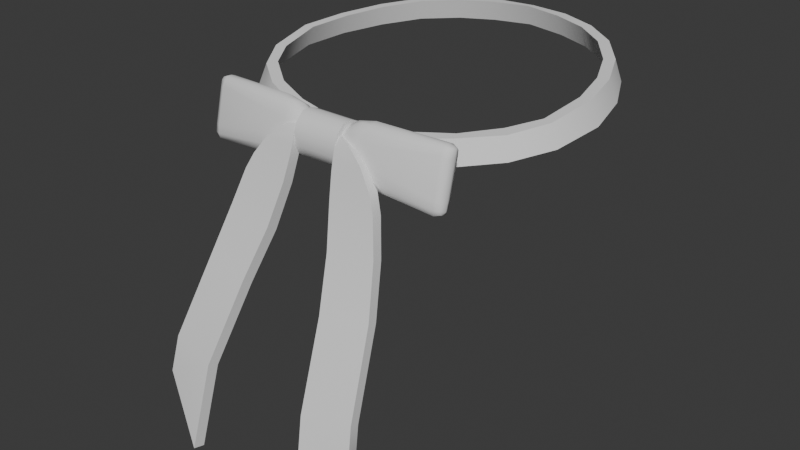 # Source: Attire_Accessory_Neckwear_WesternTie.blend  (saved by Blender 4.3.34; exported with 4.5.12 LTS)
import bpy
from mathutils import Matrix  # noqa: F401  (used for matrix-valued properties, if any)

bpy.ops.wm.read_factory_settings(use_empty=True)
scene = bpy.context.scene
scene.name = 'Scene'

# ---- world
world_world = bpy.data.worlds.new('World'); scene.world = world_world
world_world.use_nodes = True; world_world.node_tree.nodes.clear()
_N = world_world.node_tree.nodes; _L = world_world.node_tree.links
n0 = _N.new('ShaderNodeOutputWorld'); n0.name = 'World Output'; n0.location = (300, 300)
n1 = _N.new('ShaderNodeBackground'); n1.name = 'Background'; n1.location = (10, 300)
n1.inputs[0].default_value = (0.05088, 0.05088, 0.05088, 1.0)
_L.new(n1.outputs[0], n0.inputs[0])
n0.is_active_output = True
world_world.color = (0.05088, 0.05088, 0.05088)
world_world.use_sun_shadow = False
world_world.sun_shadow_jitter_overblur = 0.0

# ---- meshes
me_attire_accessory_neckwear_westerntie = bpy.data.meshes.new('Attire_Accessory_Neckwear_WesternTie')
me_attire_accessory_neckwear_westerntie.from_pydata([(0.0, 0.08721, 1.52), (0.0, -0.06548, 1.498), (0.01189, -0.06483, 1.498), (0.03349, -0.06013, 1.499), (0.05552, -0.05126, 1.501), (0.07291, -0.03907, 1.504), (0.08399, -0.02142, 1.507), (0.08726, 0.004202, 1.511), (0.08256, 0.02721, 1.513), (0.07249, 0.04789, 1.515), (0.05856, 0.06533, 1.517), (0.04078, 0.07825, 1.518), (0.02152, 0.08464, 1.519), (0.0, 0.08388, 1.531), (0.0, -0.06238, 1.51), (0.01189, -0.06174, 1.51), (0.03208, -0.05726, 1.511), (0.05316, -0.04875, 1.513), (0.06977, -0.03625, 1.516), (0.07962, -0.02027, 1.518), (0.08293, 0.003571, 1.522), (0.0783, 0.02584, 1.524), (0.06948, 0.04602, 1.526), (0.05618, 0.06279, 1.528), (0.03916, 0.07525, 1.529), (0.02064, 0.08141, 1.53), (0.01249, -0.0695, 1.499), (0.01249, -0.06655, 1.499), (0.03513, -0.0659, 1.499), (0.05827, -0.05658, 1.501), (0.07718, -0.0432, 1.504), (0.08943, -0.02374, 1.507), (0.09321, 0.004068, 1.51), (0.08829, 0.02879, 1.513), (0.07757, 0.051, 1.515), (0.06263, 0.06966, 1.517), (0.04352, 0.0835, 1.518), (0.02299, 0.09035, 1.519), (0.0, 0.09309, 1.519), (0.01249, -0.06731, 1.509), (0.01249, -0.06457, 1.509), (0.03359, -0.06303, 1.51), (0.0558, -0.05405, 1.513), (0.07399, -0.04029, 1.515), (0.08498, -0.02244, 1.518), (0.08875, 0.003581, 1.522), (0.08386, 0.02753, 1.524), (0.07437, 0.04923, 1.526), (0.06003, 0.0672, 1.528), (0.0417, 0.08053, 1.529), (0.02194, 0.08713, 1.53), (0.0, 0.08976, 1.53), (0.01249, -0.07618, 1.497), (0.02201, -0.07159, 1.518), (0.02202, -0.07695, 1.49), (0.02674, -0.07718, 1.489), (0.01249, -0.07819, 1.511), (0.01698, -0.0718, 1.517), (0.01698, -0.07542, 1.516), (0.01699, -0.07851, 1.513), (0.01699, -0.07662, 1.492), (0.01702, -0.07925, 1.494), (0.01698, -0.08075, 1.497), (0.02278, -0.08055, 1.507), (0.02201, -0.07507, 1.518), (0.02202, -0.0779, 1.514), (0.02201, -0.07985, 1.492), (0.02674, -0.08, 1.491), (0.02674, -0.08117, 1.495), (0.02674, -0.07145, 1.519), (0.02723, -0.07909, 1.511), (0.02674, -0.07486, 1.518), (0.02674, -0.07749, 1.515), (0.06606, -0.07396, 1.519), (0.06606, -0.07559, 1.517), (0.06606, -0.07826, 1.488), (0.06606, -0.08086, 1.489), (0.06606, -0.08167, 1.492), (0.01249, -0.07867, 1.498), (0.01247, -0.0804, 1.499), (0.01249, -0.07581, 1.513), (0.01249, -0.07207, 1.514), (0.01249, -0.08319, 1.507), (0.01249, -0.08125, 1.512), (0.01249, -0.083, 1.501), (0.01249, -0.08069, 1.496), (0.01249, -0.07169, 1.516), (0.01249, -0.077, 1.516), (0.0, -0.08069, 1.496), (0.0, -0.083, 1.501), (0.0, -0.077, 1.516), (0.0, -0.07169, 1.516), (0.0, -0.08122, 1.512), (0.0, -0.08314, 1.507), (0.0, -0.07655, 1.494), (0.01249, -0.07655, 1.494), (0.07002, -0.07744, 1.491), (0.06612, -0.07672, 1.515), (0.07002, -0.07204, 1.514), (0.06905, -0.07536, 1.514), (0.06905, -0.07437, 1.517), (0.06612, -0.08117, 1.496), (0.07002, -0.07649, 1.495), (0.06905, -0.07981, 1.496), (0.06905, -0.08045, 1.492), (0.06905, -0.07989, 1.49), (0.06905, -0.07803, 1.489), (0.06612, -0.07081, 1.519), (0.07002, -0.07135, 1.517), (0.06905, -0.07097, 1.518), (0.06905, -0.0732, 1.518), (0.01699, -0.0669, 1.509), (0.01698, -0.06875, 1.515), (0.01699, -0.06707, 1.511), (0.01698, -0.06885, 1.499), (0.01698, -0.07304, 1.493), (0.01698, -0.06984, 1.496), (0.02202, -0.06692, 1.509), (0.02201, -0.06865, 1.516), (0.02202, -0.06707, 1.512), (0.02201, -0.06917, 1.498), (0.02201, -0.07352, 1.491), (0.02201, -0.07045, 1.494), (0.02674, -0.06958, 1.497), (0.02674, -0.07383, 1.49), (0.02674, -0.07096, 1.493), (0.02674, -0.06698, 1.51), (0.02674, -0.06856, 1.517), (0.02674, -0.06713, 1.513), (0.06606, -0.06802, 1.518), (0.06606, -0.06713, 1.516), (0.06606, -0.0752, 1.489), (0.06606, -0.07321, 1.491), (0.01249, -0.07244, 1.497), (0.01249, -0.06888, 1.512), (0.01249, -0.07125, 1.494), (0.01249, -0.06693, 1.514), (0.0, -0.07125, 1.494), (0.0, -0.06734, 1.499), (0.0, -0.06693, 1.514), (0.0, -0.06512, 1.509), (0.06612, -0.06735, 1.513), (0.06905, -0.06871, 1.513), (0.06905, -0.06835, 1.516), (0.06612, -0.0718, 1.495), (0.06905, -0.07316, 1.495), (0.06905, -0.07443, 1.491), (0.06905, -0.07583, 1.489), (0.06905, -0.06899, 1.517), (0.01432, -0.08408, 1.482), (0.01871, -0.09169, 1.459), (0.02432, -0.104, 1.434), (0.03022, -0.1241, 1.395), (0.03379, -0.1344, 1.351), (0.04452, -0.08967, 1.464), (0.05022, -0.1001, 1.439), (0.05653, -0.1199, 1.399), (0.05815, -0.1242, 1.38), (0.03945, -0.08378, 1.482), (0.02841, -0.081, 1.502), (0.03577, -0.08169, 1.492), (0.01445, -0.08966, 1.484), (0.01891, -0.09707, 1.462), (0.02463, -0.1092, 1.437), (0.03077, -0.1295, 1.397), (0.03449, -0.14, 1.352), (0.04471, -0.09503, 1.466), (0.05052, -0.1053, 1.441), (0.05706, -0.1253, 1.401), (0.05885, -0.1297, 1.382), (0.03959, -0.08934, 1.484), (0.01249, -0.08019, 1.511), (0.02275, -0.08302, 1.507), (0.02863, -0.08459, 1.502), (0.03584, -0.08702, 1.492), (0.01291, -0.08626, 1.496), (0.01747, -0.08159, 1.51), (0.01774, -0.07982, 1.509), (0.02246, -0.07943, 1.51), (0.03321, -0.08145, 1.495), (0.01249, -0.08459, 1.502)], [], [(7, 20, 21, 8), (4, 17, 18, 5), (11, 24, 25, 12), (1, 14, 15, 2), (8, 21, 22, 9), (5, 18, 19, 6), (12, 25, 13, 0), (9, 22, 23, 10), (6, 19, 20, 7), (3, 16, 17, 4), (10, 23, 24, 11), (32, 33, 46, 45), (29, 30, 43, 42), (36, 37, 50, 49), (33, 34, 47, 46), (30, 31, 44, 43), (37, 38, 51, 50), (34, 35, 48, 47), (31, 32, 45, 44), (28, 29, 42, 41), (35, 36, 49, 48), (18, 17, 42, 43), (3, 4, 29, 28), (19, 18, 43, 44), (4, 5, 30, 29), (20, 19, 44, 45), (5, 6, 31, 30), (21, 20, 45, 46), (6, 7, 32, 31), (22, 21, 46, 47), (7, 8, 33, 32), (23, 22, 47, 48), (8, 9, 34, 33), (24, 23, 48, 49), (9, 10, 35, 34), (25, 24, 49, 50), (10, 11, 36, 35), (13, 25, 50, 51), (11, 12, 37, 36), (12, 0, 38, 37), (40, 39, 111), (17, 16, 41, 42), (114, 28, 41, 111), (79, 78, 61, 62), (78, 52, 60, 61), (62, 61, 66), (66, 61, 60, 54), (66, 67, 68), (67, 66, 54, 55), (68, 67, 76, 77, 179), (76, 67, 55, 75), (56, 59, 58, 80), (81, 80, 58, 57), (59, 65, 64, 58), (64, 53, 57, 58), (70, 72, 65, 178), (65, 72, 71, 64), (71, 69, 53, 64), (70, 97, 74, 72), (72, 74, 73, 71), (73, 107, 69, 71), (63, 177, 176, 172), (101, 159, 179, 77), (80, 87, 83, 171), (56, 80, 171), (78, 79, 85), (83, 82, 171), (172, 176, 82), (94, 95, 85, 88), (88, 85, 84, 89), (89, 84, 82, 93), (93, 82, 83, 92), (92, 83, 87, 90), (90, 87, 86, 91), (101, 103, 99, 97), (98, 99, 103, 102), (74, 97, 99, 100), (98, 108, 100, 99), (77, 104, 103, 101), (102, 103, 104, 96), (76, 105, 104, 77), (96, 104, 105), (75, 106, 105, 76), (96, 105, 106), (73, 74, 100, 110), (108, 110, 100), (73, 110, 109, 107), (108, 109, 110), (26, 116, 115, 133), (133, 115, 60, 52), (114, 120, 122, 116), (116, 122, 121, 115), (121, 54, 60, 115), (120, 123, 125, 122), (122, 125, 124, 121), (124, 55, 54, 121), (123, 144, 132, 125), (125, 132, 131, 124), (131, 75, 55, 124), (39, 134, 112, 113), (81, 57, 112, 134), (111, 113, 119, 117), (113, 112, 118, 119), (118, 112, 57, 53), (117, 119, 128, 126), (119, 118, 127, 128), (127, 118, 53, 69), (126, 128, 130, 141), (128, 127, 129, 130), (129, 127, 69, 107), (111, 117, 120, 114), (120, 117, 126, 123), (126, 141, 144, 123), (80, 81, 86, 87), (160, 179, 174), (133, 135, 27, 26), (134, 136, 86, 81), (94, 137, 135, 95), (137, 138, 27, 135), (140, 139, 136, 40), (139, 91, 86, 136), (144, 141, 142, 145), (98, 102, 145, 142), (130, 143, 142, 141), (98, 142, 143, 108), (132, 144, 145, 146), (102, 96, 146, 145), (131, 132, 146, 147), (96, 147, 146), (75, 131, 147, 106), (96, 106, 147), (129, 148, 143, 130), (108, 143, 148), (129, 107, 109, 148), (108, 148, 109), (113, 111, 39), (116, 26, 114), (2, 15, 16, 3), (14, 140, 40, 15), (1, 2, 27, 138), (2, 3, 28, 27), (16, 15, 40, 41), (114, 26, 27), (28, 114, 27), (41, 40, 111), (151, 155, 156, 152), (149, 158, 154, 150), (152, 156, 157, 153), (150, 154, 155, 151), (163, 164, 168, 167), (161, 162, 166, 170), (164, 165, 169, 168), (162, 163, 167, 166), (161, 170, 174, 175), (152, 153, 165, 164), (155, 154, 166, 167), (154, 158, 170, 166), (156, 155, 167, 168), (177, 56, 171, 176), (157, 156, 168, 169), (159, 63, 172, 173), (149, 150, 162, 161), (179, 159, 173, 174), (150, 151, 163, 162), (158, 160, 174, 170), (151, 152, 164, 163), (85, 149, 161, 175), (153, 157, 169, 165), (79, 62, 85), (82, 84, 180), (59, 56, 177), (178, 65, 59, 177), (63, 178, 177), (70, 159, 101, 97), (159, 70, 178, 63), (149, 85, 160, 158), (52, 78, 85, 95), (160, 68, 179), (52, 95, 135, 133), (62, 68, 160, 85), (66, 68, 62), (173, 180, 175, 174), (39, 40, 136, 134), (173, 172, 82, 180), (176, 171, 82), (180, 84, 85, 175)])
me_attire_accessory_neckwear_westerntie.polygons.foreach_set('use_smooth', [True] * 186)
_k = set([(0, 12), (1, 2), (2, 3), (3, 4), (4, 5), (5, 6), (6, 7), (7, 8), (8, 9), (9, 10), (10, 11), (11, 12), (13, 25), (14, 15), (15, 16), (16, 17), (17, 18), (18, 19), (19, 20), (20, 21), (21, 22), (22, 23), (23, 24), (24, 25), (26, 27), (26, 114), (26, 133), (27, 135), (27, 138), (28, 29), (28, 114), (29, 30), (30, 31), (31, 32), (32, 33), (33, 34), (34, 35), (35, 36), (36, 37), (37, 38), (39, 40), (39, 111), (39, 134), (40, 136), (40, 140), (41, 42), (41, 111), (42, 43), (43, 44), (44, 45), (45, 46), (46, 47), (47, 48), (48, 49), (49, 50), (50, 51), (52, 78), (52, 133), (56, 80), (56, 171), (56, 177), (62, 68), (62, 79), (63, 159), (63, 177), (68, 179), (78, 79), (79, 85), (80, 81), (81, 134), (82, 83), (82, 84), (82, 171), (82, 180), (83, 87), (84, 85), (85, 95), (85, 149), (86, 87), (86, 136), (95, 135), (111, 114), (149, 150), (150, 151), (151, 152), (152, 153), (153, 157), (153, 165), (154, 155), (154, 158), (155, 156), (156, 157), (158, 160), (159, 179), (160, 179), (161, 162), (161, 175), (162, 163), (163, 164), (164, 165), (165, 169), (166, 167), (166, 170), (167, 168), (168, 169), (170, 174), (171, 176), (172, 173), (172, 176), (173, 174), (175, 180)])
me_attire_accessory_neckwear_westerntie.attributes.new('sharp_edge', 'BOOLEAN', 'EDGE').data.foreach_set('value', [ (min(e.vertices), max(e.vertices)) in _k for e in me_attire_accessory_neckwear_westerntie.edges])
_uv = me_attire_accessory_neckwear_westerntie.uv_layers.new(name='UVMap')
_uv.uv.foreach_set('vector', [0.0, 0.0, 0.0, 0.0, 0.0, 0.0, 0.0, 0.0, 0.0, 0.0, 0.0, 0.0, 0.0, 0.0, 0.0, 0.0, 0.0, 0.0, 0.0, 0.0, 0.0, 0.0, 0.0, 0.0, 0.0, 0.0, 0.0, 0.0, 0.0, 0.0, 0.0, 0.0, 0.0, 0.0, 0.0, 0.0, 0.0, 0.0, 0.0, 0.0, 0.0, 0.0, 0.0, 0.0, 0.0, 0.0, 0.0, 0.0, 0.0, 0.0, 0.0, 0.0, 0.0, 0.0, 0.0, 0.0, 0.0, 0.0, 0.0, 0.0, 0.0, 0.0, 0.0, 0.0, 0.0, 0.0, 0.0, 0.0, 0.0, 0.0, 0.0, 0.0, 0.0, 0.0, 0.0, 0.0, 0.0, 0.0, 0.0, 0.0, 0.0, 0.0, 0.0, 0.0, 0.0, 0.0, 0.0, 0.0, 0.0, 0.0, 0.0, 0.0, 0.0, 0.0, 0.0, 0.0, 0.0, 0.0, 0.0, 0.0, 0.0, 0.0, 0.0, 0.0, 0.0, 0.0, 0.0, 0.0, 0.0, 0.0, 0.0, 0.0, 0.0, 0.0, 0.0, 0.0, 0.0, 0.0, 0.0, 0.0, 0.0, 0.0, 0.0, 0.0, 0.0, 0.0, 0.0, 0.0, 0.0, 0.0, 0.0, 0.0, 0.0, 0.0, 0.0, 0.0, 0.0, 0.0, 0.0, 0.0, 0.0, 0.0, 0.0, 0.0, 0.0, 0.0, 0.0, 0.0, 0.0, 0.0, 0.0, 0.0, 0.0, 0.0, 0.0, 0.0, 0.0, 0.0, 0.0, 0.0, 0.0, 0.0, 0.0, 0.0, 0.0, 0.0, 0.0, 0.0, 0.0, 0.0, 0.0, 0.0, 0.0, 0.0, 0.0, 0.0, 0.0, 0.0, 0.0, 0.0, 0.0, 0.0, 0.0, 0.0, 0.0, 0.0, 0.0, 0.0, 0.0, 0.0, 0.0, 0.0, 0.0, 0.0, 0.0, 0.0, 0.0, 0.0, 0.0, 0.0, 0.0, 0.0, 0.0, 0.0, 0.0, 0.0, 0.0, 0.0, 0.0, 0.0, 0.0, 0.0, 0.0, 0.0, 0.0, 0.0, 0.0, 0.0, 0.0, 0.0, 0.0, 0.0, 0.0, 0.0, 0.0, 0.0, 0.0, 0.0, 0.0, 0.0, 0.0, 0.0, 0.0, 0.0, 0.0, 0.0, 0.0, 0.0, 0.0, 0.0, 0.0, 0.0, 0.0, 0.0, 0.0, 0.0, 0.0, 0.0, 0.0, 0.0, 0.0, 0.0, 0.0, 0.0, 0.0, 0.0, 0.0, 0.0, 0.0, 0.0, 0.0, 0.0, 0.0, 0.0, 0.0, 0.0, 0.0, 0.0, 0.0, 0.0, 0.0, 0.0, 0.0, 0.0, 0.0, 0.0, 0.0, 0.0, 0.0, 0.0, 0.0, 0.0, 0.0, 0.0, 0.0, 0.0, 0.0, 0.0, 0.0, 0.0, 0.0, 0.0, 0.0, 0.0, 0.0, 0.0, 0.0, 0.0, 0.0, 0.0, 0.0, 0.0, 0.0, 0.0, 0.0, 0.0, 0.0, 0.0, 0.0, 0.0, 0.0, 0.0, 0.0, 0.0, 0.0, 0.0, 0.0, 0.0, 0.0, 0.0, 0.0, 0.0, 0.0, 0.0, 0.0, 0.0, 0.0, 0.0, 0.0, 0.0, 0.0, 0.0, 0.0, 0.0, 0.0, 0.0, 0.0, 0.0, 0.0, 0.0, 0.0, 0.0, 0.0, 0.0, 0.0, 0.0, 0.0, 0.0, 0.0, 0.0, 0.0, 0.0, 0.0, 0.0, 0.0, 0.0, 0.0, 0.0, 0.0, 0.0, 0.0, 0.0, 0.0, 0.0, 0.0, 0.0, 0.0, 0.0, 0.0, 0.0, 0.0, 0.0, 0.0, 0.0, 0.0, 0.0, 0.0, 0.0, 0.0, 0.0, 0.0, 0.0, 0.0, 0.0, 0.0, 0.0, 0.0, 0.0, 0.0, 0.0, 0.0, 0.0, 0.0, 0.0, 0.0, 0.0, 0.0, 0.0, 0.0, 0.0, 0.0, 0.0, 0.0, 0.0, 0.0, 0.0, 0.0, 0.0, 0.0, 0.0, 0.0, 0.0, 0.0, 0.0, 0.0, 0.0, 0.0, 0.0, 0.0, 0.0, 0.0, 0.0, 0.0, 0.0, 0.0, 0.0, 0.0, 0.0, 0.0, 0.0, 0.0, 0.0, 0.0, 0.0, 0.0, 0.0, 0.0, 0.0, 0.0, 0.0, 0.0, 0.0, 0.0, 0.0, 0.0, 0.0, 0.0, 0.0, 0.0, 0.0, 0.0, 0.0, 0.0, 0.0, 0.0, 0.0, 0.0, 0.0, 0.0, 0.0, 0.0, 0.0, 0.0, 0.0, 0.0, 0.0, 0.0, 0.0, 0.0, 0.0, 0.0, 0.0, 0.0, 0.0, 0.0, 0.0, 0.0, 0.0, 0.0, 0.0, 0.0, 0.0, 0.0, 0.0, 0.0, 0.0, 0.0, 0.0, 0.0, 0.0, 0.0, 0.0, 0.0, 0.0, 0.0, 0.0, 0.0, 0.0, 0.0, 0.0, 0.0, 0.0, 0.0, 0.0, 0.0, 0.0, 0.0, 0.0, 0.0, 0.0, 0.0, 0.0, 0.0, 0.0, 0.0, 0.0, 0.0, 0.0, 0.0, 0.0, 0.4167, 1.0, 0.5, 1.0, 0.0, 0.0, 0.0, 0.0, 0.0, 0.0, 0.0, 0.0, 0.75, 0.75, 0.75, 1.0, 0.6769, 1.0, 0.6755, 0.75, 0.6755, 0.75, 0.6769, 1.0, 0.5833, 1.0, 0.5833, 0.75, 0.5833, 0.75, 0.5833, 1.0, 0.5, 1.0, 0.5, 0.75, 0.5, 0.75, 0.5, 1.0, 0.4167, 1.0, 0.4167, 0.75, 0.4167, 0.75, 0.4167, 1.0, 0.3333, 1.0, 0.3333, 0.75, 0.3333, 0.75, 0.3333, 1.0, 0.25, 1.0, 0.25, 0.75, 0.0, 0.0, 0.0, 0.0, 0.0, 0.0, 0.0, 0.0, 0.0, 0.0, 0.0, 0.0, 0.0, 0.0, 0.0, 0.0, 0.0, 0.0, 0.0, 0.0, 0.0, 0.0, 0.0, 0.0, 0.0, 0.0, 0.0, 0.0, 0.0, 0.0, 0.0, 0.0, 0.0, 0.0, 0.0, 0.0, 0.0, 0.0, 0.0, 0.0, 0.0, 0.0, 0.0, 0.0, 0.0, 0.0, 0.0, 0.0, 0.0, 0.0, 0.0, 0.0, 0.0, 0.0, 0.0, 0.0, 0.0, 0.0, 0.0, 0.0, 0.0, 0.0, 0.0, 0.0, 0.0, 0.0, 0.0, 0.0, 0.0, 0.0, 0.0, 0.0, 0.0, 0.0, 0.0, 0.0, 0.0, 0.0, 0.0, 0.0, 0.0, 0.0, 0.0, 0.0, 0.0, 0.0, 0.0, 0.0, 0.0, 0.0, 0.0, 0.0, 0.0, 0.0, 0.0, 0.0, 0.0, 0.0, 0.0, 0.0, 0.0, 0.0, 0.0, 0.0, 0.0, 0.0, 0.0, 0.0, 0.0, 0.0, 0.0, 0.0, 0.0, 0.0, 0.0, 0.0, 0.0, 0.0, 0.0, 0.0, 0.0, 0.0, 0.0, 0.0, 0.0, 0.0, 0.0, 0.0, 0.0, 0.0, 0.0, 0.0, 0.0, 0.0, 0.0, 0.0, 0.0, 0.0, 0.0, 0.0, 0.0, 0.0, 0.0, 0.0, 0.0, 0.0, 0.0, 0.0, 0.0, 0.0, 0.0, 0.0, 0.0, 0.0, 0.0, 0.0, 0.0, 0.0, 0.0, 0.0, 0.0, 0.0, 0.0, 0.0, 0.0, 0.0, 0.0, 0.0, 0.0, 0.0, 0.0, 0.0, 0.0, 0.0, 0.0, 0.0, 0.0, 0.0, 0.0, 0.0, 0.0, 0.0, 0.0, 0.0, 0.0, 0.0, 0.0, 0.0, 0.0, 0.0, 0.0, 0.0, 0.0, 0.0, 0.0, 0.0, 0.0, 0.0, 0.0, 0.0, 0.0, 0.0, 0.0, 0.0, 0.0, 0.0, 0.0, 0.0, 0.0, 0.0, 0.0, 0.0, 0.0, 0.0, 0.0, 0.0, 0.0, 0.0, 0.0, 0.0, 0.0, 0.0, 0.0, 0.0, 0.0, 0.0, 0.0, 0.0, 0.0, 0.0, 0.0, 0.0, 0.0, 0.0, 0.0, 0.0, 0.0, 0.0, 0.0, 0.0, 0.0, 0.0, 0.0, 0.0, 0.0, 0.0, 0.0, 0.0, 0.0, 0.0, 0.0, 0.0, 0.0, 0.0, 0.0, 0.0, 0.0, 0.0, 0.0, 0.0, 0.0, 0.0, 0.0, 0.0, 0.0, 0.0, 0.0, 0.0, 0.0, 0.0, 0.0, 0.0, 0.0, 0.0, 0.0, 0.0, 0.0, 0.0, 0.0, 0.0, 0.0, 0.0, 0.0, 0.0, 0.0, 0.0, 0.0, 0.0, 0.0, 0.0, 0.0, 0.0, 0.0, 0.0, 0.0, 0.0, 0.0, 0.0, 0.0, 0.0, 0.0, 0.0, 0.0, 0.0, 0.0, 0.0, 0.0, 0.0, 0.0, 0.0, 0.0, 0.0, 0.0, 0.0, 0.0, 0.0, 0.0, 0.0, 0.0, 0.0, 0.0, 0.0, 0.0, 0.0, 0.0, 0.0, 0.0, 0.0, 0.0, 0.0, 0.0, 0.0, 0.0, 0.0, 0.75, 0.75, 0.6667, 0.75, 0.6667, 1.0, 0.75, 1.0, 0.6667, 0.75, 0.5833, 0.75, 0.5833, 1.0, 0.6667, 1.0, 0.4167, 0.75, 0.3333, 0.75, 0.3333, 1.0, 0.4167, 1.0, 0.3333, 0.75, 0.25, 0.75, 0.25, 1.0, 0.3333, 1.0, 0.0, 0.0, 0.0, 0.0, 0.0, 0.0, 0.0, 0.0, 0.0, 0.0, 0.0, 0.0, 0.0, 0.0, 0.0, 0.0, 0.0, 0.0, 0.0, 0.0, 0.0, 0.0, 0.0, 0.0, 0.0, 0.0, 0.0, 0.0, 0.0, 0.0, 0.0, 0.0, 0.0, 0.0, 0.0, 0.0, 0.0, 0.0, 0.0, 0.0, 0.0, 0.0, 0.0, 0.0, 0.0, 0.0, 0.0, 0.0, 0.0, 0.0, 0.0, 0.0, 0.0, 0.0, 0.0, 0.0, 0.0, 0.0, 0.0, 0.0, 0.0, 0.0, 0.0, 0.0, 0.0, 0.0, 0.0, 0.0, 0.0, 0.0, 0.0, 0.0, 0.0, 0.0, 0.0, 0.0, 0.0, 0.0, 0.0, 0.0, 0.0, 0.0, 0.0, 0.0, 0.0, 0.0, 0.0, 0.0, 0.0, 0.0, 0.0, 0.0, 0.0, 0.0, 0.0, 0.0, 0.0, 0.0, 0.0, 0.0, 0.0, 0.0, 0.0, 0.0, 0.0, 0.0, 0.0, 0.0, 0.0, 0.0, 0.0, 0.0, 0.0, 0.0, 0.0, 0.0, 0.0, 0.0, 0.0, 0.0, 0.0, 0.0, 0.0, 0.0, 0.0, 0.0, 0.4167, 0.75, 0.4167, 1.0, 0.0, 0.0, 0.0, 0.0, 0.0, 0.0, 0.5833, 1.0, 0.5833, 0.75, 0.0, 0.0, 0.0, 0.0, 0.0, 0.0, 0.0, 0.0, 0.0, 0.0, 0.0, 0.0, 0.0, 0.0, 0.0, 0.0, 0.0, 0.0, 0.0, 0.0, 0.0, 0.0, 0.0, 0.0, 0.0, 0.0, 0.0, 0.0, 0.0, 0.0, 0.0, 0.0, 0.0, 0.0, 0.0, 0.0, 0.0, 0.0, 0.0, 0.0, 0.0, 0.0, 0.0, 0.0, 0.0, 0.0, 0.0, 0.0, 0.0, 0.0, 0.0, 0.0, 0.0, 0.0, 0.0, 0.0, 0.0, 0.0, 0.0, 0.0, 0.0, 0.0, 0.0, 0.0, 0.0, 0.0, 0.0, 0.0, 0.0, 0.0, 0.0, 0.0, 0.0, 0.0, 0.0, 0.0, 0.0, 0.0, 0.0, 0.0, 0.0, 0.0, 0.0, 0.0, 0.0, 0.0, 0.0, 0.0, 0.0, 0.0, 0.0, 0.0, 0.0, 0.0, 0.0, 0.0, 0.0, 0.0, 0.0, 0.0, 0.0, 0.0, 0.0, 0.0, 0.0, 0.0, 0.0, 0.0, 0.0, 0.0, 0.0, 0.0, 0.0, 0.0, 0.0, 0.0, 0.0, 0.0, 0.0, 0.0, 0.0, 0.0, 0.0, 0.0, 0.0, 0.0, 0.0, 0.0, 0.0, 0.0, 0.0, 0.0, 0.0, 0.0, 0.0, 0.0, 0.0, 0.0, 0.0, 0.0, 0.0, 0.0, 0.0, 0.0, 0.0, 0.0, 0.0, 0.0, 0.0, 0.0, 0.0, 0.0, 0.0, 0.0, 0.0, 0.0, 0.0, 0.0, 0.0, 0.0, 0.0, 0.0, 0.0, 0.0, 0.0, 0.0, 0.0, 0.0, 0.0, 0.0, 0.0, 0.0, 0.0, 0.0, 0.0, 0.0, 0.0, 0.0, 0.0, 0.0, 0.0, 0.0, 0.0, 0.0, 0.0, 0.0, 0.0, 0.0, 0.0, 0.0, 0.0, 0.0, 0.0, 0.0, 0.0, 0.0, 0.0, 0.0, 0.0, 0.0, 0.0, 0.0, 0.0, 0.0, 0.0, 0.0, 0.0, 0.0, 0.0, 0.0, 0.0, 0.0, 0.0, 0.0, 0.0, 0.0, 0.0, 0.0, 0.0, 0.0, 0.0, 0.0, 0.0, 0.0, 0.0, 0.0, 0.0, 0.0, 0.0, 0.0, 0.0, 0.0, 0.0, 0.0, 0.0, 0.0, 0.0, 0.0, 0.0, 0.0, 0.0, 0.0, 0.0, 0.0, 0.0, 0.0, 0.0, 0.0, 0.0, 0.0, 0.0, 0.0, 0.0, 0.0, 0.0, 0.0, 0.0, 0.0, 0.0, 0.0, 0.0, 0.0, 0.0, 0.0, 0.0, 0.0, 0.0, 0.0, 0.0, 0.0, 0.0, 0.0, 0.0, 0.0, 0.0, 0.0, 0.0, 0.0, 0.0, 0.0, 0.0, 0.0, 0.0, 0.0, 0.0, 0.0, 0.0, 0.0, 0.0, 0.0, 0.0, 0.0, 0.0, 0.0, 0.0, 0.0, 0.0, 0.0, 0.0, 0.0, 0.0, 0.0, 0.0, 0.0, 0.0, 0.0, 0.0, 0.0, 0.0, 0.0, 0.0, 0.0, 0.0, 0.0, 0.0, 0.0, 0.0, 0.0, 0.0, 0.0, 0.0, 0.0, 0.0, 0.0, 0.0, 0.0, 0.0, 0.0, 0.0, 0.0, 0.0, 0.0, 0.0, 0.0, 0.0, 0.0, 0.0, 0.0, 0.0, 0.0, 0.0, 0.0, 0.0, 0.0, 0.0, 0.0, 0.0, 0.0])
me_attire_accessory_neckwear_westerntie.update()

# ---- objects
ob_attire_accessory_neckwear_westerntie = bpy.data.objects.new('Attire_Accessory_Neckwear_WesternTie', me_attire_accessory_neckwear_westerntie)

# ---- transforms, parenting, visibility, modifiers, constraints
ob_attire_accessory_neckwear_westerntie.location = (0.0, 0.0, 0.0)
_m = ob_attire_accessory_neckwear_westerntie.modifiers.new('Mirror', 'MIRROR')
_m.use_clip = True

# ---- collection membership
scene.collection.objects.link(ob_attire_accessory_neckwear_westerntie)

# ---- scene / render settings (as saved in the file)
scene.frame_start = 1; scene.frame_end = 250; scene.frame_set(1)
scene.render.engine = 'BLENDER_EEVEE_NEXT'
scene.eevee.ray_tracing_options.trace_max_roughness = 0.0
bpy.context.view_layer.update()

# ---- added for rendering (the .blend has no active camera and no usable light): camera, sun
cam_auto = bpy.data.cameras.new('AutoCamera')
cam_auto.lens = 50.0
cam_auto.sensor_width = 36.0
cam_auto.clip_end = 1000.0
ob_auto_camera = bpy.data.objects.new('AutoCamera', cam_auto)
scene.collection.objects.link(ob_auto_camera)
ob_auto_camera.location = (0.322286, -0.410184, 1.69853)
ob_auto_camera.rotation_euler = (1.09748, -7.21219e-08, 0.694738)
scene.camera = ob_auto_camera
light_auto_sun = bpy.data.lights.new('AutoSun', 'SUN')
light_auto_sun.energy = 3.0
light_auto_sun.angle = 0.0523599
ob_auto_sun = bpy.data.objects.new('AutoSun', light_auto_sun)
scene.collection.objects.link(ob_auto_sun)
ob_auto_sun.rotation_euler = (0.872665, 0.174533, 0.523599)
bpy.context.view_layer.update()
